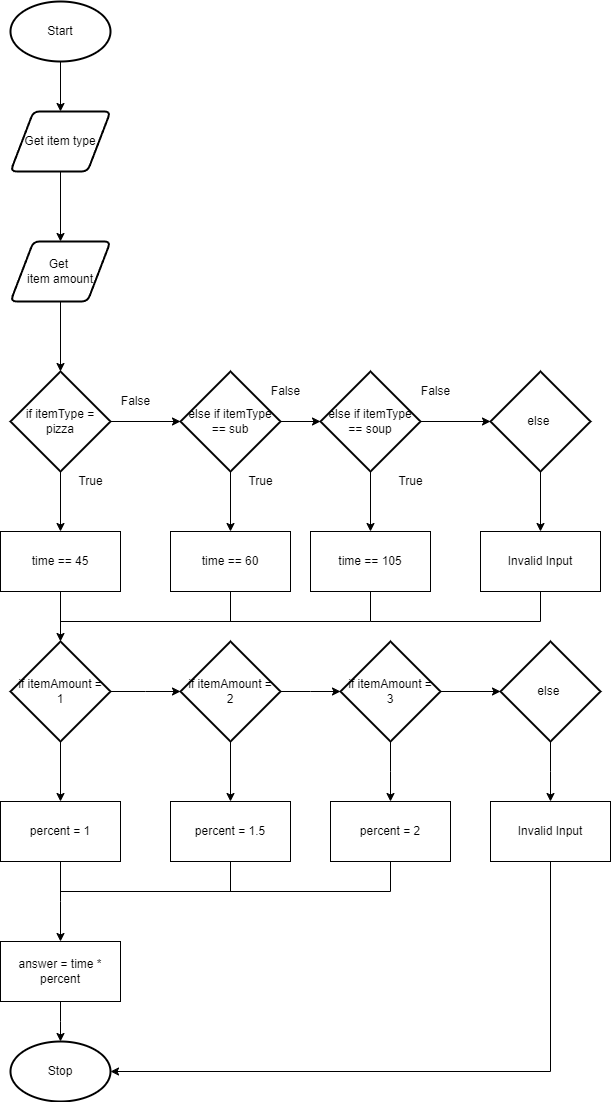

The diagram above was exported from draw.io. Its source (the exported page's mxGraphModel, read from the mxfile embedded in the PNG):
<mxGraphModel dx="646" dy="381" grid="1" gridSize="10" guides="1" tooltips="1" connect="1" arrows="1" fold="1" page="1" pageScale="1" pageWidth="827" pageHeight="1169" math="0" shadow="0">
  <root>
    <mxCell id="0" />
    <mxCell id="1" parent="0" />
    <mxCell id="3" style="edgeStyle=none;html=1;" parent="1" source="2" target="4" edge="1">
      <mxGeometry relative="1" as="geometry">
        <mxPoint x="430" y="180" as="targetPoint" />
      </mxGeometry>
    </mxCell>
    <mxCell id="2" value="Start" style="strokeWidth=2;html=1;shape=mxgraph.flowchart.start_1;whiteSpace=wrap;" parent="1" vertex="1">
      <mxGeometry x="380" y="40" width="100" height="60" as="geometry" />
    </mxCell>
    <mxCell id="5" style="edgeStyle=none;html=1;" parent="1" source="4" edge="1">
      <mxGeometry relative="1" as="geometry">
        <mxPoint x="430" y="280" as="targetPoint" />
      </mxGeometry>
    </mxCell>
    <mxCell id="4" value="Get item type" style="shape=parallelogram;html=1;strokeWidth=2;perimeter=parallelogramPerimeter;whiteSpace=wrap;rounded=1;arcSize=12;size=0.23;" parent="1" vertex="1">
      <mxGeometry x="380" y="150" width="100" height="60" as="geometry" />
    </mxCell>
    <mxCell id="7" style="edgeStyle=none;html=1;" parent="1" source="6" edge="1">
      <mxGeometry relative="1" as="geometry">
        <mxPoint x="430" y="410" as="targetPoint" />
      </mxGeometry>
    </mxCell>
    <mxCell id="6" value="Get &lt;br&gt;item amount" style="shape=parallelogram;html=1;strokeWidth=2;perimeter=parallelogramPerimeter;whiteSpace=wrap;rounded=1;arcSize=12;size=0.23;" parent="1" vertex="1">
      <mxGeometry x="380" y="280" width="100" height="60" as="geometry" />
    </mxCell>
    <mxCell id="10" style="edgeStyle=none;html=1;" parent="1" source="9" edge="1">
      <mxGeometry relative="1" as="geometry">
        <mxPoint x="550" y="460" as="targetPoint" />
      </mxGeometry>
    </mxCell>
    <mxCell id="16" style="edgeStyle=none;html=1;" parent="1" source="9" edge="1">
      <mxGeometry relative="1" as="geometry">
        <mxPoint x="430" y="570" as="targetPoint" />
      </mxGeometry>
    </mxCell>
    <mxCell id="9" value="if itemType =&lt;br&gt;pizza" style="strokeWidth=2;html=1;shape=mxgraph.flowchart.decision;whiteSpace=wrap;" parent="1" vertex="1">
      <mxGeometry x="380" y="410" width="100" height="100" as="geometry" />
    </mxCell>
    <mxCell id="18" style="edgeStyle=none;html=1;exitX=0.5;exitY=1;exitDx=0;exitDy=0;exitPerimeter=0;entryX=0.5;entryY=0;entryDx=0;entryDy=0;" parent="1" source="11" target="19" edge="1">
      <mxGeometry relative="1" as="geometry">
        <mxPoint x="610" y="580" as="targetPoint" />
      </mxGeometry>
    </mxCell>
    <mxCell id="23" style="edgeStyle=none;html=1;entryX=0;entryY=0.5;entryDx=0;entryDy=0;entryPerimeter=0;" parent="1" source="11" target="22" edge="1">
      <mxGeometry relative="1" as="geometry" />
    </mxCell>
    <mxCell id="11" value="else if itemType == sub" style="strokeWidth=2;html=1;shape=mxgraph.flowchart.decision;whiteSpace=wrap;" parent="1" vertex="1">
      <mxGeometry x="550" y="410" width="100" height="100" as="geometry" />
    </mxCell>
    <mxCell id="13" value="True" style="text;html=1;align=center;verticalAlign=middle;resizable=0;points=[];autosize=1;strokeColor=none;fillColor=none;" parent="1" vertex="1">
      <mxGeometry x="440" y="510" width="40" height="20" as="geometry" />
    </mxCell>
    <mxCell id="28" style="edgeStyle=none;html=1;" parent="1" source="17" edge="1">
      <mxGeometry relative="1" as="geometry">
        <mxPoint x="430" y="680" as="targetPoint" />
      </mxGeometry>
    </mxCell>
    <mxCell id="17" value="time == 45" style="rounded=0;whiteSpace=wrap;html=1;" parent="1" vertex="1">
      <mxGeometry x="370" y="570" width="120" height="60" as="geometry" />
    </mxCell>
    <mxCell id="19" value="time == 60" style="rounded=0;whiteSpace=wrap;html=1;" parent="1" vertex="1">
      <mxGeometry x="540" y="570" width="120" height="60" as="geometry" />
    </mxCell>
    <mxCell id="24" style="edgeStyle=none;html=1;" parent="1" source="22" edge="1">
      <mxGeometry relative="1" as="geometry">
        <mxPoint x="740" y="570" as="targetPoint" />
      </mxGeometry>
    </mxCell>
    <mxCell id="27" style="edgeStyle=none;html=1;entryX=0;entryY=0.5;entryDx=0;entryDy=0;entryPerimeter=0;" parent="1" source="22" target="26" edge="1">
      <mxGeometry relative="1" as="geometry" />
    </mxCell>
    <mxCell id="22" value="else if itemType == soup" style="strokeWidth=2;html=1;shape=mxgraph.flowchart.decision;whiteSpace=wrap;" parent="1" vertex="1">
      <mxGeometry x="690" y="410" width="100" height="100" as="geometry" />
    </mxCell>
    <mxCell id="25" value="time == 105" style="rounded=0;whiteSpace=wrap;html=1;" parent="1" vertex="1">
      <mxGeometry x="680" y="570" width="120" height="60" as="geometry" />
    </mxCell>
    <mxCell id="56" style="edgeStyle=none;html=1;" edge="1" parent="1" source="26">
      <mxGeometry relative="1" as="geometry">
        <mxPoint x="910" y="570" as="targetPoint" />
      </mxGeometry>
    </mxCell>
    <mxCell id="26" value="else&amp;nbsp;" style="strokeWidth=2;html=1;shape=mxgraph.flowchart.decision;whiteSpace=wrap;" parent="1" vertex="1">
      <mxGeometry x="860" y="410" width="100" height="100" as="geometry" />
    </mxCell>
    <mxCell id="31" style="edgeStyle=none;html=1;" parent="1" source="29" edge="1">
      <mxGeometry relative="1" as="geometry">
        <mxPoint x="430" y="840" as="targetPoint" />
      </mxGeometry>
    </mxCell>
    <mxCell id="45" style="edgeStyle=elbowEdgeStyle;rounded=0;html=1;" parent="1" source="29" target="34" edge="1">
      <mxGeometry relative="1" as="geometry" />
    </mxCell>
    <mxCell id="29" value="if itemAmount =&lt;br&gt;1" style="strokeWidth=2;html=1;shape=mxgraph.flowchart.decision;whiteSpace=wrap;" parent="1" vertex="1">
      <mxGeometry x="380" y="680" width="100" height="100" as="geometry" />
    </mxCell>
    <mxCell id="50" style="edgeStyle=elbowEdgeStyle;rounded=0;html=1;" parent="1" source="32" edge="1">
      <mxGeometry relative="1" as="geometry">
        <mxPoint x="430" y="980" as="targetPoint" />
      </mxGeometry>
    </mxCell>
    <mxCell id="32" value="percent = 1" style="rounded=0;whiteSpace=wrap;html=1;" parent="1" vertex="1">
      <mxGeometry x="370" y="840" width="120" height="60" as="geometry" />
    </mxCell>
    <mxCell id="36" style="edgeStyle=none;html=1;entryX=0.5;entryY=0;entryDx=0;entryDy=0;" parent="1" source="34" target="35" edge="1">
      <mxGeometry relative="1" as="geometry" />
    </mxCell>
    <mxCell id="46" style="edgeStyle=elbowEdgeStyle;rounded=0;html=1;" parent="1" source="34" edge="1">
      <mxGeometry relative="1" as="geometry">
        <mxPoint x="710" y="730" as="targetPoint" />
      </mxGeometry>
    </mxCell>
    <mxCell id="34" value="if itemAmount =&lt;br&gt;2" style="strokeWidth=2;html=1;shape=mxgraph.flowchart.decision;whiteSpace=wrap;" parent="1" vertex="1">
      <mxGeometry x="550" y="680" width="100" height="100" as="geometry" />
    </mxCell>
    <mxCell id="35" value="percent = 1.5" style="rounded=0;whiteSpace=wrap;html=1;" parent="1" vertex="1">
      <mxGeometry x="540" y="840" width="120" height="60" as="geometry" />
    </mxCell>
    <mxCell id="37" value="" style="endArrow=none;html=1;exitX=0.5;exitY=1;exitDx=0;exitDy=0;" parent="1" source="19" edge="1">
      <mxGeometry width="50" height="50" relative="1" as="geometry">
        <mxPoint x="660" y="710" as="sourcePoint" />
        <mxPoint x="600" y="660" as="targetPoint" />
      </mxGeometry>
    </mxCell>
    <mxCell id="39" value="" style="endArrow=none;html=1;exitX=0.5;exitY=1;exitDx=0;exitDy=0;edgeStyle=elbowEdgeStyle;rounded=0;" parent="1" source="25" edge="1">
      <mxGeometry width="50" height="50" relative="1" as="geometry">
        <mxPoint x="740" y="660" as="sourcePoint" />
        <mxPoint x="430" y="660" as="targetPoint" />
        <Array as="points">
          <mxPoint x="740" y="680" />
        </Array>
      </mxGeometry>
    </mxCell>
    <mxCell id="40" value="False" style="text;html=1;align=center;verticalAlign=middle;resizable=0;points=[];autosize=1;strokeColor=none;fillColor=none;" parent="1" vertex="1">
      <mxGeometry x="780" y="420" width="50" height="20" as="geometry" />
    </mxCell>
    <mxCell id="41" value="False" style="text;html=1;align=center;verticalAlign=middle;resizable=0;points=[];autosize=1;strokeColor=none;fillColor=none;" parent="1" vertex="1">
      <mxGeometry x="630" y="420" width="50" height="20" as="geometry" />
    </mxCell>
    <mxCell id="42" value="True" style="text;html=1;align=center;verticalAlign=middle;resizable=0;points=[];autosize=1;strokeColor=none;fillColor=none;" parent="1" vertex="1">
      <mxGeometry x="610" y="510" width="40" height="20" as="geometry" />
    </mxCell>
    <mxCell id="43" value="False" style="text;html=1;align=center;verticalAlign=middle;resizable=0;points=[];autosize=1;strokeColor=none;fillColor=none;" parent="1" vertex="1">
      <mxGeometry x="480" y="430" width="50" height="20" as="geometry" />
    </mxCell>
    <mxCell id="44" value="True" style="text;html=1;align=center;verticalAlign=middle;resizable=0;points=[];autosize=1;strokeColor=none;fillColor=none;" parent="1" vertex="1">
      <mxGeometry x="760" y="510" width="40" height="20" as="geometry" />
    </mxCell>
    <mxCell id="48" style="edgeStyle=elbowEdgeStyle;rounded=0;html=1;entryX=0.5;entryY=0;entryDx=0;entryDy=0;" parent="1" source="47" target="49" edge="1">
      <mxGeometry relative="1" as="geometry">
        <mxPoint x="760" y="830" as="targetPoint" />
      </mxGeometry>
    </mxCell>
    <mxCell id="54" style="edgeStyle=none;html=1;" parent="1" source="47" edge="1">
      <mxGeometry relative="1" as="geometry">
        <mxPoint x="870" y="730" as="targetPoint" />
      </mxGeometry>
    </mxCell>
    <mxCell id="47" value="if itemAmount =&lt;br&gt;3" style="strokeWidth=2;html=1;shape=mxgraph.flowchart.decision;whiteSpace=wrap;" parent="1" vertex="1">
      <mxGeometry x="710" y="680" width="100" height="100" as="geometry" />
    </mxCell>
    <mxCell id="49" value="percent = 2" style="rounded=0;whiteSpace=wrap;html=1;" parent="1" vertex="1">
      <mxGeometry x="700" y="840" width="120" height="60" as="geometry" />
    </mxCell>
    <mxCell id="52" style="edgeStyle=elbowEdgeStyle;rounded=0;html=1;entryX=0.5;entryY=0;entryDx=0;entryDy=0;entryPerimeter=0;" parent="1" source="51" target="53" edge="1">
      <mxGeometry relative="1" as="geometry">
        <mxPoint x="550" y="1010" as="targetPoint" />
      </mxGeometry>
    </mxCell>
    <mxCell id="51" value="answer = time * percent" style="rounded=0;whiteSpace=wrap;html=1;" parent="1" vertex="1">
      <mxGeometry x="370" y="980" width="120" height="60" as="geometry" />
    </mxCell>
    <mxCell id="53" value="Stop" style="strokeWidth=2;html=1;shape=mxgraph.flowchart.start_1;whiteSpace=wrap;" parent="1" vertex="1">
      <mxGeometry x="380" y="1080" width="100" height="60" as="geometry" />
    </mxCell>
    <mxCell id="59" style="edgeStyle=elbowEdgeStyle;rounded=0;html=1;" edge="1" parent="1" source="55">
      <mxGeometry relative="1" as="geometry">
        <mxPoint x="920" y="840" as="targetPoint" />
      </mxGeometry>
    </mxCell>
    <mxCell id="55" value="else&amp;nbsp;" style="strokeWidth=2;html=1;shape=mxgraph.flowchart.decision;whiteSpace=wrap;" parent="1" vertex="1">
      <mxGeometry x="870" y="680" width="100" height="100" as="geometry" />
    </mxCell>
    <mxCell id="57" value="Invalid Input" style="rounded=0;whiteSpace=wrap;html=1;" vertex="1" parent="1">
      <mxGeometry x="850" y="570" width="120" height="60" as="geometry" />
    </mxCell>
    <mxCell id="58" value="" style="endArrow=none;html=1;exitX=0.5;exitY=1;exitDx=0;exitDy=0;rounded=0;edgeStyle=elbowEdgeStyle;" edge="1" parent="1" source="57">
      <mxGeometry width="50" height="50" relative="1" as="geometry">
        <mxPoint x="870" y="630" as="sourcePoint" />
        <mxPoint x="740" y="660" as="targetPoint" />
        <Array as="points">
          <mxPoint x="910" y="670" />
        </Array>
      </mxGeometry>
    </mxCell>
    <mxCell id="65" style="edgeStyle=elbowEdgeStyle;rounded=0;html=1;entryX=1;entryY=0.5;entryDx=0;entryDy=0;entryPerimeter=0;" edge="1" parent="1" source="60" target="53">
      <mxGeometry relative="1" as="geometry">
        <Array as="points">
          <mxPoint x="920" y="1000" />
        </Array>
      </mxGeometry>
    </mxCell>
    <mxCell id="60" value="Invalid Input" style="rounded=0;whiteSpace=wrap;html=1;" vertex="1" parent="1">
      <mxGeometry x="860" y="840" width="120" height="60" as="geometry" />
    </mxCell>
    <mxCell id="62" value="" style="endArrow=none;html=1;exitX=0.5;exitY=1;exitDx=0;exitDy=0;rounded=0;edgeStyle=elbowEdgeStyle;" edge="1" parent="1" source="35">
      <mxGeometry width="50" height="50" relative="1" as="geometry">
        <mxPoint x="610" y="640" as="sourcePoint" />
        <mxPoint x="430" y="930" as="targetPoint" />
        <Array as="points">
          <mxPoint x="600" y="930" />
        </Array>
      </mxGeometry>
    </mxCell>
    <mxCell id="63" value="" style="endArrow=none;html=1;exitX=0.5;exitY=1;exitDx=0;exitDy=0;rounded=0;edgeStyle=elbowEdgeStyle;" edge="1" parent="1">
      <mxGeometry width="50" height="50" relative="1" as="geometry">
        <mxPoint x="760" y="900" as="sourcePoint" />
        <mxPoint x="590" y="930" as="targetPoint" />
        <Array as="points">
          <mxPoint x="760" y="920" />
        </Array>
      </mxGeometry>
    </mxCell>
  </root>
</mxGraphModel>